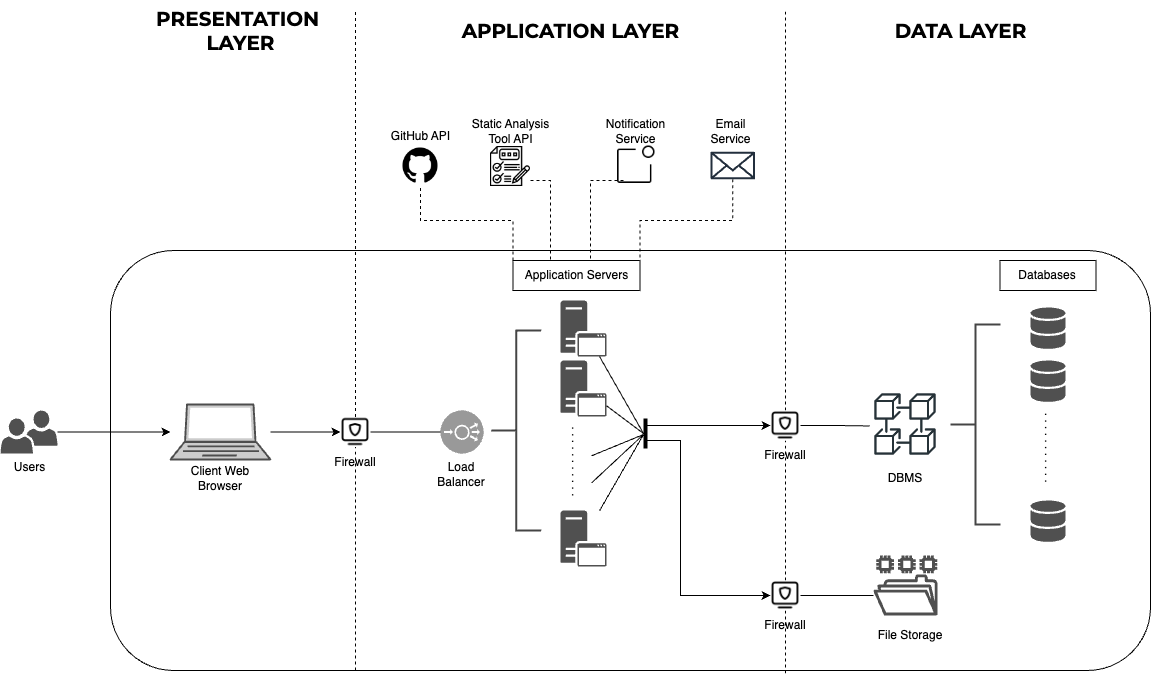

The diagram above was exported from draw.io. Its source (the exported page's mxGraphModel, read from the mxfile embedded in the PNG):
<mxGraphModel dx="1614" dy="1015" grid="1" gridSize="10" guides="1" tooltips="1" connect="1" arrows="1" fold="1" page="1" pageScale="1" pageWidth="827" pageHeight="1169" math="0" shadow="0">
  <root>
    <mxCell id="0" />
    <mxCell id="1" parent="0" />
    <mxCell id="gob7qeJfKuNBInYnKlEe-4" value="" style="rounded=1;whiteSpace=wrap;html=1;" vertex="1" parent="1">
      <mxGeometry x="240" y="280" width="1040" height="420" as="geometry" />
    </mxCell>
    <mxCell id="gob7qeJfKuNBInYnKlEe-51" style="edgeStyle=orthogonalEdgeStyle;rounded=0;orthogonalLoop=1;jettySize=auto;html=1;" edge="1" parent="1" source="gob7qeJfKuNBInYnKlEe-3" target="gob7qeJfKuNBInYnKlEe-6">
      <mxGeometry relative="1" as="geometry" />
    </mxCell>
    <mxCell id="gob7qeJfKuNBInYnKlEe-3" value="Users" style="sketch=0;pointerEvents=1;shadow=0;dashed=0;html=1;strokeColor=none;fillColor=#505050;labelPosition=center;verticalLabelPosition=bottom;verticalAlign=top;outlineConnect=0;align=center;shape=mxgraph.office.users.users_two;" vertex="1" parent="1">
      <mxGeometry x="130" y="440" width="57" height="43" as="geometry" />
    </mxCell>
    <mxCell id="gob7qeJfKuNBInYnKlEe-52" style="edgeStyle=orthogonalEdgeStyle;rounded=0;orthogonalLoop=1;jettySize=auto;html=1;" edge="1" parent="1" source="gob7qeJfKuNBInYnKlEe-6" target="gob7qeJfKuNBInYnKlEe-9">
      <mxGeometry relative="1" as="geometry" />
    </mxCell>
    <mxCell id="gob7qeJfKuNBInYnKlEe-6" value="" style="fontColor=#0066CC;verticalAlign=top;verticalLabelPosition=bottom;labelPosition=center;align=center;html=1;outlineConnect=0;fillColor=#CCCCCC;strokeColor=#4D4D4D;gradientColor=none;gradientDirection=north;strokeWidth=2;shape=mxgraph.networks.laptop;" vertex="1" parent="1">
      <mxGeometry x="300" y="434" width="100" height="55" as="geometry" />
    </mxCell>
    <mxCell id="gob7qeJfKuNBInYnKlEe-8" value="" style="endArrow=none;dashed=1;html=1;rounded=0;" edge="1" parent="1" source="gob7qeJfKuNBInYnKlEe-9">
      <mxGeometry width="50" height="50" relative="1" as="geometry">
        <mxPoint x="480" y="660" as="sourcePoint" />
        <mxPoint x="485" y="40" as="targetPoint" />
      </mxGeometry>
    </mxCell>
    <mxCell id="gob7qeJfKuNBInYnKlEe-9" value="" style="shape=image;html=1;verticalAlign=top;verticalLabelPosition=bottom;labelBackgroundColor=#ffffff;imageAspect=0;aspect=fixed;image=https://cdn1.iconfinder.com/data/icons/iconoir-vol-3/24/pc-firewall-128.png" vertex="1" parent="1">
      <mxGeometry x="470" y="446.5" width="30" height="30" as="geometry" />
    </mxCell>
    <mxCell id="gob7qeJfKuNBInYnKlEe-12" value="" style="fillColor=#999999;verticalLabelPosition=bottom;sketch=0;html=1;strokeColor=#ffffff;verticalAlign=top;align=center;points=[[0.145,0.145,0],[0.5,0,0],[0.855,0.145,0],[1,0.5,0],[0.855,0.855,0],[0.5,1,0],[0.145,0.855,0],[0,0.5,0]];pointerEvents=1;shape=mxgraph.cisco_safe.compositeIcon;bgIcon=ellipse;resIcon=mxgraph.cisco_safe.capability.load_balancer;" vertex="1" parent="1">
      <mxGeometry x="570" y="440" width="43" height="43" as="geometry" />
    </mxCell>
    <mxCell id="gob7qeJfKuNBInYnKlEe-14" value="" style="sketch=0;pointerEvents=1;shadow=0;dashed=0;html=1;strokeColor=none;fillColor=#505050;labelPosition=center;verticalLabelPosition=bottom;verticalAlign=top;outlineConnect=0;align=center;shape=mxgraph.office.servers.application_server;" vertex="1" parent="1">
      <mxGeometry x="690" y="330" width="46" height="56" as="geometry" />
    </mxCell>
    <mxCell id="gob7qeJfKuNBInYnKlEe-15" value="" style="sketch=0;pointerEvents=1;shadow=0;dashed=0;html=1;strokeColor=none;fillColor=#505050;labelPosition=center;verticalLabelPosition=bottom;verticalAlign=top;outlineConnect=0;align=center;shape=mxgraph.office.servers.application_server;" vertex="1" parent="1">
      <mxGeometry x="690" y="390" width="46" height="56" as="geometry" />
    </mxCell>
    <mxCell id="gob7qeJfKuNBInYnKlEe-16" value="" style="sketch=0;pointerEvents=1;shadow=0;dashed=0;html=1;strokeColor=none;fillColor=#505050;labelPosition=center;verticalLabelPosition=bottom;verticalAlign=top;outlineConnect=0;align=center;shape=mxgraph.office.servers.application_server;" vertex="1" parent="1">
      <mxGeometry x="690" y="540" width="46" height="56" as="geometry" />
    </mxCell>
    <mxCell id="gob7qeJfKuNBInYnKlEe-18" value=". . . . . . . . . . ." style="text;html=1;strokeColor=none;fillColor=none;align=center;verticalAlign=middle;whiteSpace=wrap;rounded=0;rotation=90;" vertex="1" parent="1">
      <mxGeometry x="664" y="476.5" width="84" height="30" as="geometry" />
    </mxCell>
    <mxCell id="gob7qeJfKuNBInYnKlEe-19" value="" style="shape=image;html=1;verticalAlign=top;verticalLabelPosition=bottom;labelBackgroundColor=#ffffff;imageAspect=0;aspect=fixed;image=https://cdn4.iconfinder.com/data/icons/ionicons/512/icon-social-github-128.png" vertex="1" parent="1">
      <mxGeometry x="530" y="175" width="40" height="40" as="geometry" />
    </mxCell>
    <mxCell id="gob7qeJfKuNBInYnKlEe-27" style="edgeStyle=orthogonalEdgeStyle;rounded=0;orthogonalLoop=1;jettySize=auto;html=1;entryX=0.25;entryY=0;entryDx=0;entryDy=0;dashed=1;endArrow=none;endFill=0;" edge="1" parent="1" source="gob7qeJfKuNBInYnKlEe-21" target="gob7qeJfKuNBInYnKlEe-25">
      <mxGeometry relative="1" as="geometry">
        <Array as="points">
          <mxPoint x="680" y="210" />
          <mxPoint x="680" y="290" />
        </Array>
      </mxGeometry>
    </mxCell>
    <mxCell id="gob7qeJfKuNBInYnKlEe-21" value="" style="shape=image;verticalLabelPosition=bottom;labelBackgroundColor=default;verticalAlign=top;aspect=fixed;imageAspect=0;image=data:image/png,(base64 omitted: 23424 chars);" vertex="1" parent="1">
      <mxGeometry x="620" y="176" width="40" height="40" as="geometry" />
    </mxCell>
    <mxCell id="gob7qeJfKuNBInYnKlEe-22" value="" style="shape=image;html=1;verticalAlign=top;verticalLabelPosition=bottom;labelBackgroundColor=#ffffff;imageAspect=0;aspect=fixed;image=https://cdn0.iconfinder.com/data/icons/phosphor-thin-vol-3/256/notification-thin-128.png" vertex="1" parent="1">
      <mxGeometry x="740" y="170" width="50" height="50" as="geometry" />
    </mxCell>
    <mxCell id="gob7qeJfKuNBInYnKlEe-29" style="edgeStyle=orthogonalEdgeStyle;rounded=0;orthogonalLoop=1;jettySize=auto;html=1;entryX=1;entryY=0;entryDx=0;entryDy=0;dashed=1;endArrow=none;endFill=0;" edge="1" parent="1" source="gob7qeJfKuNBInYnKlEe-23" target="gob7qeJfKuNBInYnKlEe-25">
      <mxGeometry relative="1" as="geometry">
        <mxPoint x="800" y="210" as="sourcePoint" />
        <Array as="points">
          <mxPoint x="862" y="250" />
          <mxPoint x="770" y="250" />
        </Array>
      </mxGeometry>
    </mxCell>
    <mxCell id="gob7qeJfKuNBInYnKlEe-23" value="" style="sketch=0;outlineConnect=0;fontColor=#232F3E;gradientColor=none;fillColor=#232F3D;strokeColor=none;dashed=0;verticalLabelPosition=bottom;verticalAlign=top;align=center;html=1;fontSize=12;fontStyle=0;aspect=fixed;pointerEvents=1;shape=mxgraph.aws4.email_2;" vertex="1" parent="1">
      <mxGeometry x="840.0000000000001" y="181" width="44.57" height="28" as="geometry" />
    </mxCell>
    <mxCell id="gob7qeJfKuNBInYnKlEe-26" style="edgeStyle=orthogonalEdgeStyle;rounded=0;orthogonalLoop=1;jettySize=auto;html=1;exitX=0;exitY=0;exitDx=0;exitDy=0;endArrow=none;endFill=0;dashed=1;" edge="1" parent="1" source="gob7qeJfKuNBInYnKlEe-25" target="gob7qeJfKuNBInYnKlEe-19">
      <mxGeometry relative="1" as="geometry">
        <Array as="points">
          <mxPoint x="643" y="250" />
          <mxPoint x="550" y="250" />
        </Array>
      </mxGeometry>
    </mxCell>
    <mxCell id="gob7qeJfKuNBInYnKlEe-25" value="Application Servers" style="rounded=0;whiteSpace=wrap;html=1;" vertex="1" parent="1">
      <mxGeometry x="642.5" y="290" width="127" height="30" as="geometry" />
    </mxCell>
    <mxCell id="gob7qeJfKuNBInYnKlEe-28" style="edgeStyle=orthogonalEdgeStyle;rounded=0;orthogonalLoop=1;jettySize=auto;html=1;exitX=0.26;exitY=0.8;exitDx=0;exitDy=0;exitPerimeter=0;dashed=1;endArrow=none;endFill=0;" edge="1" parent="1" source="gob7qeJfKuNBInYnKlEe-22">
      <mxGeometry relative="1" as="geometry">
        <mxPoint x="723" y="220" as="sourcePoint" />
        <mxPoint x="723" y="290" as="targetPoint" />
        <Array as="points">
          <mxPoint x="720" y="210" />
          <mxPoint x="720" y="290" />
        </Array>
      </mxGeometry>
    </mxCell>
    <mxCell id="gob7qeJfKuNBInYnKlEe-31" value="GitHub API" style="text;html=1;align=center;verticalAlign=middle;resizable=0;points=[];autosize=1;strokeColor=none;fillColor=none;" vertex="1" parent="1">
      <mxGeometry x="510" y="151" width="80" height="30" as="geometry" />
    </mxCell>
    <mxCell id="gob7qeJfKuNBInYnKlEe-32" value="Static Analysis &lt;br&gt;Tool API" style="text;html=1;align=center;verticalAlign=middle;resizable=0;points=[];autosize=1;strokeColor=none;fillColor=none;" vertex="1" parent="1">
      <mxGeometry x="590" y="141" width="100" height="40" as="geometry" />
    </mxCell>
    <mxCell id="gob7qeJfKuNBInYnKlEe-33" value="Notification&lt;br&gt;Service" style="text;html=1;align=center;verticalAlign=middle;resizable=0;points=[];autosize=1;strokeColor=none;fillColor=none;" vertex="1" parent="1">
      <mxGeometry x="725" y="141" width="80" height="40" as="geometry" />
    </mxCell>
    <mxCell id="gob7qeJfKuNBInYnKlEe-35" value="" style="endArrow=none;dashed=1;html=1;rounded=0;" edge="1" source="gob7qeJfKuNBInYnKlEe-37" parent="1">
      <mxGeometry width="50" height="50" relative="1" as="geometry">
        <mxPoint x="910" y="633" as="sourcePoint" />
        <mxPoint x="915" y="40" as="targetPoint" />
      </mxGeometry>
    </mxCell>
    <mxCell id="gob7qeJfKuNBInYnKlEe-36" value="" style="endArrow=none;dashed=1;html=1;rounded=0;" edge="1" target="gob7qeJfKuNBInYnKlEe-37" parent="1" source="gob7qeJfKuNBInYnKlEe-49">
      <mxGeometry width="50" height="50" relative="1" as="geometry">
        <mxPoint x="915" y="703" as="sourcePoint" />
        <mxPoint x="910" y="253" as="targetPoint" />
      </mxGeometry>
    </mxCell>
    <mxCell id="gob7qeJfKuNBInYnKlEe-37" value="" style="shape=image;html=1;verticalAlign=top;verticalLabelPosition=bottom;labelBackgroundColor=#ffffff;imageAspect=0;aspect=fixed;image=https://cdn1.iconfinder.com/data/icons/iconoir-vol-3/24/pc-firewall-128.png" vertex="1" parent="1">
      <mxGeometry x="900" y="440" width="30" height="30" as="geometry" />
    </mxCell>
    <mxCell id="gob7qeJfKuNBInYnKlEe-38" value="Email&lt;br&gt;Service" style="text;html=1;align=center;verticalAlign=middle;resizable=0;points=[];autosize=1;strokeColor=none;fillColor=none;" vertex="1" parent="1">
      <mxGeometry x="830" y="141" width="60" height="40" as="geometry" />
    </mxCell>
    <mxCell id="gob7qeJfKuNBInYnKlEe-39" value="&lt;font style=&quot;font-size: 20px;&quot; face=&quot;Garamond&quot;&gt;&lt;b&gt;PRESENTATION&amp;nbsp;&lt;br&gt;LAYER&lt;/b&gt;&lt;/font&gt;" style="text;html=1;align=center;verticalAlign=middle;resizable=0;points=[];autosize=1;strokeColor=none;fillColor=none;" vertex="1" parent="1">
      <mxGeometry x="275" y="30" width="190" height="60" as="geometry" />
    </mxCell>
    <mxCell id="gob7qeJfKuNBInYnKlEe-40" value="&lt;b&gt;&lt;font style=&quot;font-size: 20px;&quot; face=&quot;Garamond&quot;&gt;APPLICATION LAYER&lt;/font&gt;&lt;/b&gt;" style="text;html=1;align=center;verticalAlign=middle;resizable=0;points=[];autosize=1;strokeColor=none;fillColor=none;" vertex="1" parent="1">
      <mxGeometry x="580" y="40" width="240" height="40" as="geometry" />
    </mxCell>
    <mxCell id="gob7qeJfKuNBInYnKlEe-41" value="&lt;b&gt;&lt;font style=&quot;font-size: 20px;&quot; face=&quot;Garamond&quot;&gt;DATA LAYER&lt;/font&gt;&lt;/b&gt;" style="text;html=1;align=center;verticalAlign=middle;resizable=0;points=[];autosize=1;strokeColor=none;fillColor=none;" vertex="1" parent="1">
      <mxGeometry x="1010" y="40" width="160" height="40" as="geometry" />
    </mxCell>
    <mxCell id="gob7qeJfKuNBInYnKlEe-43" value="" style="sketch=0;shadow=0;dashed=0;html=1;strokeColor=none;fillColor=#505050;labelPosition=center;verticalLabelPosition=bottom;verticalAlign=top;outlineConnect=0;align=center;shape=mxgraph.office.databases.database_mini_2;" vertex="1" parent="1">
      <mxGeometry x="1160" y="337" width="35" height="42" as="geometry" />
    </mxCell>
    <mxCell id="gob7qeJfKuNBInYnKlEe-44" value="" style="shape=image;html=1;verticalAlign=top;verticalLabelPosition=bottom;labelBackgroundColor=#ffffff;imageAspect=0;aspect=fixed;image=https://cdn1.iconfinder.com/data/icons/cryptocurrency-blockchain-fintech-free/32/Cryptocurrency_blockchain_data-37-128.png" vertex="1" parent="1">
      <mxGeometry x="1000" y="419" width="70" height="70" as="geometry" />
    </mxCell>
    <mxCell id="gob7qeJfKuNBInYnKlEe-45" value="" style="sketch=0;shadow=0;dashed=0;html=1;strokeColor=none;fillColor=#505050;labelPosition=center;verticalLabelPosition=bottom;verticalAlign=top;outlineConnect=0;align=center;shape=mxgraph.office.databases.database_mini_2;" vertex="1" parent="1">
      <mxGeometry x="1160" y="390" width="35" height="42" as="geometry" />
    </mxCell>
    <mxCell id="gob7qeJfKuNBInYnKlEe-46" value="" style="sketch=0;shadow=0;dashed=0;html=1;strokeColor=none;fillColor=#505050;labelPosition=center;verticalLabelPosition=bottom;verticalAlign=top;outlineConnect=0;align=center;shape=mxgraph.office.databases.database_mini_2;" vertex="1" parent="1">
      <mxGeometry x="1160" y="530" width="35" height="42" as="geometry" />
    </mxCell>
    <mxCell id="gob7qeJfKuNBInYnKlEe-47" value=". . . . . . . . . . ." style="text;html=1;strokeColor=none;fillColor=none;align=center;verticalAlign=middle;whiteSpace=wrap;rounded=0;rotation=90;" vertex="1" parent="1">
      <mxGeometry x="1129.5" y="463" width="98.5" height="30" as="geometry" />
    </mxCell>
    <mxCell id="gob7qeJfKuNBInYnKlEe-48" value="" style="sketch=0;outlineConnect=0;fontColor=#232F3E;gradientColor=none;fillColor=#4F4F4F;strokeColor=none;dashed=0;verticalLabelPosition=bottom;verticalAlign=top;align=center;html=1;fontSize=12;fontStyle=0;aspect=fixed;pointerEvents=1;shape=mxgraph.aws4.file_system;" vertex="1" parent="1">
      <mxGeometry x="1002.95" y="585" width="64.11" height="60" as="geometry" />
    </mxCell>
    <mxCell id="gob7qeJfKuNBInYnKlEe-50" value="" style="endArrow=none;dashed=1;html=1;rounded=0;" edge="1" parent="1" target="gob7qeJfKuNBInYnKlEe-49">
      <mxGeometry width="50" height="50" relative="1" as="geometry">
        <mxPoint x="915" y="703" as="sourcePoint" />
        <mxPoint x="915" y="470" as="targetPoint" />
      </mxGeometry>
    </mxCell>
    <mxCell id="gob7qeJfKuNBInYnKlEe-66" style="edgeStyle=orthogonalEdgeStyle;rounded=0;orthogonalLoop=1;jettySize=auto;html=1;endArrow=none;endFill=0;" edge="1" parent="1" source="gob7qeJfKuNBInYnKlEe-49" target="gob7qeJfKuNBInYnKlEe-48">
      <mxGeometry relative="1" as="geometry">
        <Array as="points">
          <mxPoint x="980" y="625" />
          <mxPoint x="980" y="625" />
        </Array>
      </mxGeometry>
    </mxCell>
    <mxCell id="gob7qeJfKuNBInYnKlEe-49" value="" style="shape=image;html=1;verticalAlign=top;verticalLabelPosition=bottom;labelBackgroundColor=#ffffff;imageAspect=0;aspect=fixed;image=https://cdn1.iconfinder.com/data/icons/iconoir-vol-3/24/pc-firewall-128.png" vertex="1" parent="1">
      <mxGeometry x="900" y="610" width="30" height="30" as="geometry" />
    </mxCell>
    <mxCell id="gob7qeJfKuNBInYnKlEe-55" value="Firewall" style="text;html=1;strokeColor=none;fillColor=none;align=center;verticalAlign=middle;whiteSpace=wrap;rounded=0;" vertex="1" parent="1">
      <mxGeometry x="445" y="476.5" width="80" height="30" as="geometry" />
    </mxCell>
    <mxCell id="gob7qeJfKuNBInYnKlEe-53" style="edgeStyle=orthogonalEdgeStyle;rounded=0;orthogonalLoop=1;jettySize=auto;html=1;entryX=0;entryY=0.5;entryDx=0;entryDy=0;entryPerimeter=0;endArrow=none;endFill=0;" edge="1" parent="1" source="gob7qeJfKuNBInYnKlEe-9" target="gob7qeJfKuNBInYnKlEe-12">
      <mxGeometry relative="1" as="geometry" />
    </mxCell>
    <mxCell id="gob7qeJfKuNBInYnKlEe-54" value="Client Web Browser" style="text;html=1;strokeColor=none;fillColor=none;align=center;verticalAlign=middle;whiteSpace=wrap;rounded=0;" vertex="1" parent="1">
      <mxGeometry x="310" y="493" width="80" height="30" as="geometry" />
    </mxCell>
    <mxCell id="gob7qeJfKuNBInYnKlEe-10" value="" style="endArrow=none;dashed=1;html=1;rounded=0;jumpStyle=gap;" edge="1" parent="1" target="gob7qeJfKuNBInYnKlEe-9">
      <mxGeometry width="50" height="50" relative="1" as="geometry">
        <mxPoint x="485" y="700" as="sourcePoint" />
        <mxPoint x="480" y="280" as="targetPoint" />
      </mxGeometry>
    </mxCell>
    <mxCell id="gob7qeJfKuNBInYnKlEe-56" value="Load Balancer" style="text;html=1;strokeColor=none;fillColor=none;align=center;verticalAlign=middle;whiteSpace=wrap;rounded=0;" vertex="1" parent="1">
      <mxGeometry x="562.25" y="489" width="58.5" height="30" as="geometry" />
    </mxCell>
    <mxCell id="gob7qeJfKuNBInYnKlEe-58" value="Databases" style="rounded=0;whiteSpace=wrap;html=1;" vertex="1" parent="1">
      <mxGeometry x="1129.5" y="290" width="96" height="30" as="geometry" />
    </mxCell>
    <mxCell id="gob7qeJfKuNBInYnKlEe-59" value="Firewall" style="text;html=1;strokeColor=none;fillColor=none;align=center;verticalAlign=middle;whiteSpace=wrap;rounded=0;" vertex="1" parent="1">
      <mxGeometry x="875" y="640" width="80" height="30" as="geometry" />
    </mxCell>
    <mxCell id="gob7qeJfKuNBInYnKlEe-60" value="Firewall" style="text;html=1;strokeColor=none;fillColor=none;align=center;verticalAlign=middle;whiteSpace=wrap;rounded=0;" vertex="1" parent="1">
      <mxGeometry x="875" y="470" width="80" height="30" as="geometry" />
    </mxCell>
    <mxCell id="gob7qeJfKuNBInYnKlEe-61" value="" style="strokeWidth=2;html=1;shape=mxgraph.flowchart.annotation_2;align=left;labelPosition=right;pointerEvents=1;strokeColor=#454545;" vertex="1" parent="1">
      <mxGeometry x="620.75" y="360" width="50" height="200" as="geometry" />
    </mxCell>
    <mxCell id="gob7qeJfKuNBInYnKlEe-62" value="DBMS" style="text;html=1;strokeColor=none;fillColor=none;align=center;verticalAlign=middle;whiteSpace=wrap;rounded=0;" vertex="1" parent="1">
      <mxGeometry x="995" y="493" width="80" height="30" as="geometry" />
    </mxCell>
    <mxCell id="gob7qeJfKuNBInYnKlEe-63" value="File Storage" style="text;html=1;strokeColor=none;fillColor=none;align=center;verticalAlign=middle;whiteSpace=wrap;rounded=0;" vertex="1" parent="1">
      <mxGeometry x="1000" y="650" width="80" height="30" as="geometry" />
    </mxCell>
    <mxCell id="gob7qeJfKuNBInYnKlEe-64" style="edgeStyle=orthogonalEdgeStyle;rounded=0;orthogonalLoop=1;jettySize=auto;html=1;entryX=-0.009;entryY=0.521;entryDx=0;entryDy=0;entryPerimeter=0;endArrow=none;endFill=0;" edge="1" parent="1" source="gob7qeJfKuNBInYnKlEe-37" target="gob7qeJfKuNBInYnKlEe-44">
      <mxGeometry relative="1" as="geometry" />
    </mxCell>
    <mxCell id="gob7qeJfKuNBInYnKlEe-65" value="" style="strokeWidth=2;html=1;shape=mxgraph.flowchart.annotation_2;align=left;labelPosition=right;pointerEvents=1;strokeColor=#454545;" vertex="1" parent="1">
      <mxGeometry x="1080" y="354" width="50" height="200" as="geometry" />
    </mxCell>
    <mxCell id="gob7qeJfKuNBInYnKlEe-68" style="edgeStyle=orthogonalEdgeStyle;rounded=0;orthogonalLoop=1;jettySize=auto;html=1;entryX=0;entryY=0.5;entryDx=0;entryDy=0;" edge="1" parent="1" source="gob7qeJfKuNBInYnKlEe-67" target="gob7qeJfKuNBInYnKlEe-37">
      <mxGeometry relative="1" as="geometry">
        <Array as="points">
          <mxPoint x="810" y="455" />
          <mxPoint x="810" y="455" />
        </Array>
      </mxGeometry>
    </mxCell>
    <mxCell id="gob7qeJfKuNBInYnKlEe-69" style="edgeStyle=orthogonalEdgeStyle;rounded=0;orthogonalLoop=1;jettySize=auto;html=1;entryX=0;entryY=0.5;entryDx=0;entryDy=0;" edge="1" parent="1" source="gob7qeJfKuNBInYnKlEe-67" target="gob7qeJfKuNBInYnKlEe-49">
      <mxGeometry relative="1" as="geometry">
        <Array as="points">
          <mxPoint x="810" y="470" />
          <mxPoint x="810" y="625" />
        </Array>
      </mxGeometry>
    </mxCell>
    <mxCell id="gob7qeJfKuNBInYnKlEe-67" value="" style="line;strokeWidth=4;direction=south;html=1;perimeter=backbonePerimeter;points=[];outlineConnect=0;" vertex="1" parent="1">
      <mxGeometry x="770" y="448" width="10" height="30" as="geometry" />
    </mxCell>
    <mxCell id="gob7qeJfKuNBInYnKlEe-71" value="" style="endArrow=none;html=1;rounded=0;" edge="1" parent="1" source="gob7qeJfKuNBInYnKlEe-14" target="gob7qeJfKuNBInYnKlEe-75">
      <mxGeometry width="50" height="50" relative="1" as="geometry">
        <mxPoint x="790" y="440" as="sourcePoint" />
        <mxPoint x="840" y="390" as="targetPoint" />
      </mxGeometry>
    </mxCell>
    <mxCell id="gob7qeJfKuNBInYnKlEe-72" value="" style="endArrow=none;html=1;rounded=0;" edge="1" parent="1" source="gob7qeJfKuNBInYnKlEe-15" target="gob7qeJfKuNBInYnKlEe-75">
      <mxGeometry width="50" height="50" relative="1" as="geometry">
        <mxPoint x="742" y="396" as="sourcePoint" />
        <mxPoint x="783" y="458" as="targetPoint" />
      </mxGeometry>
    </mxCell>
    <mxCell id="gob7qeJfKuNBInYnKlEe-73" value="" style="endArrow=none;html=1;rounded=0;" edge="1" parent="1" source="gob7qeJfKuNBInYnKlEe-16" target="gob7qeJfKuNBInYnKlEe-75">
      <mxGeometry width="50" height="50" relative="1" as="geometry">
        <mxPoint x="752" y="406" as="sourcePoint" />
        <mxPoint x="793" y="468" as="targetPoint" />
      </mxGeometry>
    </mxCell>
    <mxCell id="gob7qeJfKuNBInYnKlEe-75" value="" style="line;strokeWidth=4;direction=south;html=1;perimeter=backbonePerimeter;points=[];outlineConnect=0;" vertex="1" parent="1">
      <mxGeometry x="775" y="463" height="1" as="geometry" />
    </mxCell>
    <mxCell id="gob7qeJfKuNBInYnKlEe-77" value="" style="endArrow=none;html=1;rounded=0;exitX=0.75;exitY=0;exitDx=0;exitDy=0;" edge="1" parent="1" source="gob7qeJfKuNBInYnKlEe-18" target="gob7qeJfKuNBInYnKlEe-75">
      <mxGeometry width="50" height="50" relative="1" as="geometry">
        <mxPoint x="746" y="568" as="sourcePoint" />
        <mxPoint x="793" y="549" as="targetPoint" />
      </mxGeometry>
    </mxCell>
    <mxCell id="gob7qeJfKuNBInYnKlEe-78" value="" style="endArrow=none;html=1;rounded=0;" edge="1" parent="1" source="gob7qeJfKuNBInYnKlEe-18" target="gob7qeJfKuNBInYnKlEe-75">
      <mxGeometry width="50" height="50" relative="1" as="geometry">
        <mxPoint x="756" y="578" as="sourcePoint" />
        <mxPoint x="803" y="559" as="targetPoint" />
      </mxGeometry>
    </mxCell>
  </root>
</mxGraphModel>